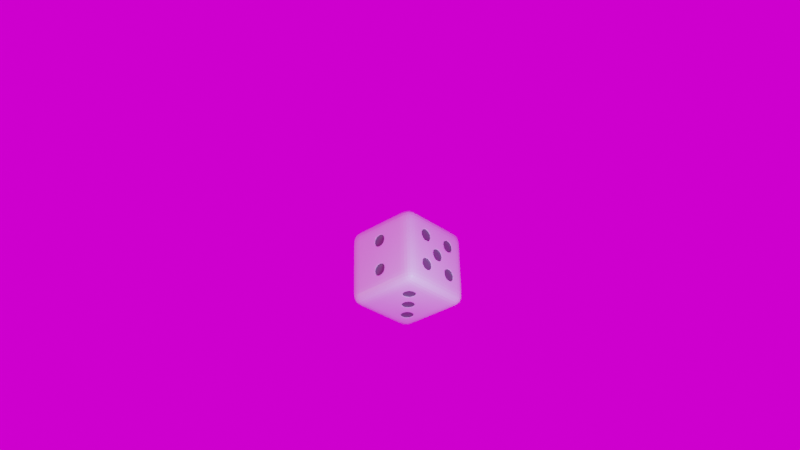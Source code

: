 # Source: Clip6.blend  (saved by Blender 2.91.10; exported with 4.5.12 LTS)
import bpy
from mathutils import Matrix  # noqa: F401  (used for matrix-valued properties, if any)

bpy.ops.wm.read_factory_settings(use_empty=True)
scene = bpy.context.scene
scene.name = 'Scene'

# ---- collections
col_collection = bpy.data.collections.new('Collection'); scene.collection.children.link(col_collection)

# ---- images (referenced by path relative to the original .blend; pixels are not part of the script)
import os
ASSET_DIR = os.environ.get("B2B_ASSET_DIR", "")  # directory of the original .blend (textures are referenced by path, not embedded)
HERE = os.path.dirname(os.path.abspath(__file__))  # packed textures are extracted next to this script under _unpacked/

def load_image(name, relpath, width, height, colorspace="sRGB"):
    """Load a texture the original file referenced (path relative to the .blend, or extracted next to this script)."""
    p = next((c for c in (os.path.join(HERE, relpath), os.path.join(ASSET_DIR, relpath)) if relpath and os.path.exists(c)), "")
    if p:
        img = bpy.data.images.load(p, check_existing=True)
        img.name = name
    else:  # same state as the original file: an image datablock whose file is absent (Cycles renders it pink)
        img = bpy.data.images.new(name, width, height)
        img.source = "FILE"
        img.filepath = "//" + (relpath or name)
    img.colorspace_settings.name = colorspace
    return img
img_old_room_4k_hdr = load_image('old_room_4k.hdr', 'old_room_4k.hdr', 1024, 1024, 'Linear Rec.709')

# ---- materials (node trees are filled in below, after node groups)
mat_material = bpy.data.materials.new('Material')
mat_material.alpha_threshold = 0.0
mat_material.use_transparent_shadow = False
mat_material.line_color = (0.0, 0.0, 0.0, 1.0)
mat_material_001 = bpy.data.materials.new('Material.001')
mat_material_001.use_transparent_shadow = False

# ---- material node trees
mat_material.use_nodes = True; mat_material.node_tree.nodes.clear()
_N = mat_material.node_tree.nodes; _L = mat_material.node_tree.links
n0 = _N.new('ShaderNodeOutputMaterial'); n0.name = 'Material Output'; n0.location = (300, 300)
n1 = _N.new('ShaderNodeBsdfPrincipled'); n1.name = 'Principled BSDF'; n1.location = (10, 300)
n1.distribution = 'GGX'
n1.subsurface_method = 'BURLEY'
n1.inputs[2].default_value = 0.4
n1.inputs[3].default_value = 1.45
n1.inputs[27].default_value = (0.0, 0.0, 0.0, 1.0)
n1.inputs[28].default_value = 1.0
_L.new(n1.outputs[0], n0.inputs[0])
n0.is_active_output = True
mat_material_001.use_nodes = True; mat_material_001.node_tree.nodes.clear()
_N = mat_material_001.node_tree.nodes; _L = mat_material_001.node_tree.links
n0 = _N.new('ShaderNodeBsdfPrincipled'); n0.name = 'Principled BSDF'; n0.location = (10, 300)
n0.distribution = 'GGX'
n0.subsurface_method = 'BURLEY'
n0.inputs[0].default_value = (0.1176, 0.116, 0.1193, 1.0)
n0.inputs[3].default_value = 1.45
n0.inputs[27].default_value = (0.0, 0.0, 0.0, 1.0)
n0.inputs[28].default_value = 1.0
n1 = _N.new('ShaderNodeOutputMaterial'); n1.name = 'Material Output'; n1.location = (300, 300)
_L.new(n0.outputs[0], n1.inputs[0])
n1.is_active_output = True

# ---- world
world_world = bpy.data.worlds.new('World'); scene.world = world_world
world_world.use_nodes = True; world_world.node_tree.nodes.clear()
_N = world_world.node_tree.nodes; _L = world_world.node_tree.links
n0 = _N.new('ShaderNodeTexEnvironment'); n0.name = 'Environment Texture'; n0.location = (-67, 334)
n0.image = img_old_room_4k_hdr
n1 = _N.new('ShaderNodeOutputWorld'); n1.name = 'World Output'; n1.location = (300, 300)
_L.new(n0.outputs[0], n1.inputs[0])
n1.is_active_output = True
world_world.color = (0.05088, 0.05088, 0.05088)
world_world.use_sun_shadow = False
world_world.sun_shadow_jitter_overblur = 0.0

# ---- cameras
cam_camera = bpy.data.cameras.new('Camera')
cam_camera.clip_end = 100.0
cam_camera.ortho_scale = 7.314

# ---- lights
light_point = bpy.data.lights.new('Point', 'POINT')
light_point.color = (0.9297, 1.0, 0.3775)
light_point.transmission_factor = 0.0
light_point.energy = 1000.0
light_point.shadow_soft_size = 0.25
light_point.shadow_maximum_resolution = 0.006
light_point.use_absolute_resolution = True
light_point_001 = bpy.data.lights.new('Point.001', 'POINT')
light_point_001.color = (1.0, 0.3343, 0.3343)
light_point_001.transmission_factor = 0.0
light_point_001.energy = 1000.0
light_point_001.shadow_soft_size = 0.25
light_point_001.shadow_maximum_resolution = 0.006
light_point_001.use_absolute_resolution = True
light_point_002 = bpy.data.lights.new('Point.002', 'POINT')
light_point_002.color = (0.331, 0.5273, 1.0)
light_point_002.transmission_factor = 0.0
light_point_002.energy = 1000.0
light_point_002.shadow_soft_size = 0.25
light_point_002.shadow_maximum_resolution = 0.006
light_point_002.use_absolute_resolution = True

# ---- meshes
me_cube = bpy.data.meshes.new('Cube')
me_cube.from_pydata([(1.0, 1.0, 1.0), (1.0, 1.0, -1.0), (1.0, -1.0, 1.0), (1.0, -1.0, -1.0), (-1.0, 1.0, 1.0), (-1.0, 1.0, -1.0), (-1.0, -1.0, 1.0), (-1.0, -1.0, -1.0), (-1.0, 0.6, -1.0), (-1.0, 0.2, -1.0), (-1.0, -0.2, -1.0), (-1.0, -0.6, -1.0), (0.6, 1.0, -1.0), (0.2, 1.0, -1.0), (-0.2, 1.0, -1.0), (-0.6, 1.0, -1.0), (1.0, 1.0, 0.6), (1.0, 1.0, 0.2), (1.0, 1.0, -0.2), (1.0, 1.0, -0.6), (-1.0, -1.0, -0.6), (-1.0, -1.0, -0.2), (-1.0, -1.0, 0.2), (-1.0, -1.0, 0.6), (1.0, -1.0, 0.6), (1.0, -1.0, 0.2), (1.0, -1.0, -0.2), (1.0, -1.0, -0.6), (-1.0, 1.0, 0.6), (-1.0, 1.0, 0.2), (-1.0, 1.0, -0.2), (-1.0, 1.0, -0.6), (0.6, -1.0, 1.0), (0.2, -1.0, 1.0), (-0.2, -1.0, 1.0), (-0.6, -1.0, 1.0), (1.0, 0.6, 1.0), (1.0, 0.2, 1.0), (1.0, -0.2, 1.0), (1.0, -0.6, 1.0), (-0.6, -1.0, -1.0), (-0.2, -1.0, -1.0), (0.2, -1.0, -1.0), (0.6, -1.0, -1.0), (-1.0, -0.6, 1.0), (-1.0, -0.2, 1.0), (-1.0, 0.2, 1.0), (-1.0, 0.6, 1.0), (-0.6, 1.0, 1.0), (-0.2, 1.0, 1.0), (0.2, 1.0, 1.0), (0.6, 1.0, 1.0), (1.0, -0.6, -1.0), (1.0, -0.2, -1.0), (1.0, 0.2, -1.0), (1.0, 0.6, -1.0), (-0.6, 1.0, -0.6), (-0.2, 1.0, -0.6), (0.2, 1.0, -0.6), (0.6, 1.0, -0.6), (-0.6, 1.0, -0.2), (-0.2, 1.0, -0.2), (0.2, 1.0, -0.2), (0.6, 1.0, -0.2), (-0.6, 1.0, 0.2), (-0.2, 1.0, 0.2), (0.2, 1.0, 0.2), (0.6, 1.0, 0.2), (-0.6, 1.0, 0.6), (-0.2, 1.0, 0.6), (0.2, 1.0, 0.6), (0.6, 1.0, 0.6), (1.0, 0.6, -0.6), (1.0, 0.2, -0.6), (1.0, -0.2, -0.6), (1.0, -0.6, -0.6), (1.0, 0.6, -0.2), (1.0, 0.2, -0.2), (1.0, -0.2, -0.2), (1.0, -0.6, -0.2), (1.0, 0.6, 0.2), (1.0, 0.2, 0.2), (1.0, -0.2, 0.2), (1.0, -0.6, 0.2), (1.0, 0.6, 0.6), (1.0, 0.2, 0.6), (1.0, -0.2, 0.6), (1.0, -0.6, 0.6), (-0.6, 0.6, -1.0), (-0.6, 0.2, -1.0), (-0.6, -0.2, -1.0), (-0.6, -0.6, -1.0), (-0.2, 0.6, -1.0), (-0.2, 0.2, -1.0), (-0.2, -0.2, -1.0), (-0.2, -0.6, -1.0), (0.2, 0.6, -1.0), (0.2, 0.2, -1.0), (0.2, -0.2, -1.0), (0.2, -0.6, -1.0), (0.6, 0.6, -1.0), (0.6, 0.2, -1.0), (0.6, -0.2, -1.0), (0.6, -0.6, -1.0), (-1.0, -0.6, -0.6), (-1.0, -0.2, -0.6), (-1.0, 0.2, -0.6), (-1.0, 0.6, -0.6), (-1.0, -0.6, -0.2), (-1.0, -0.2, -0.2), (-1.0, 0.2, -0.2), (-1.0, 0.6, -0.2), (-1.0, -0.6, 0.2), (-1.0, -0.2, 0.2), (-1.0, 0.2, 0.2), (-1.0, 0.6, 0.2), (-1.0, -0.6, 0.6), (-1.0, -0.2, 0.6), (-1.0, 0.2, 0.6), (-1.0, 0.6, 0.6), (0.6, -1.0, -0.6), (0.2, -1.0, -0.6), (-0.2, -1.0, -0.6), (-0.6, -1.0, -0.6), (0.6, -1.0, -0.2), (0.2, -1.0, -0.2), (-0.2, -1.0, -0.2), (-0.6, -1.0, -0.2), (0.6, -1.0, 0.2), (0.2, -1.0, 0.2), (-0.2, -1.0, 0.2), (-0.6, -1.0, 0.2), (0.6, -1.0, 0.6), (0.2, -1.0, 0.6), (-0.2, -1.0, 0.6), (-0.6, -1.0, 0.6), (0.6, 0.6, 1.0), (0.6, 0.2, 1.0), (0.6, -0.2, 1.0), (0.6, -0.6, 1.0), (0.2, 0.6, 1.0), (0.2, 0.2, 1.0), (0.2, -0.2, 1.0), (0.2, -0.6, 1.0), (-0.2, 0.6, 1.0), (-0.2, 0.2, 1.0), (-0.2, -0.2, 1.0), (-0.2, -0.6, 1.0), (-0.6, 0.6, 1.0), (-0.6, 0.2, 1.0), (-0.6, -0.2, 1.0), (-0.6, -0.6, 1.0), (-0.5634, 1.0, -0.1634), (-0.5634, 1.0, 0.1634), (-0.2366, 1.0, 0.1634), (-0.2366, 1.0, -0.1634), (0.2366, 1.0, -0.1634), (0.2366, 1.0, 0.1634), (0.5634, 1.0, 0.1634), (0.5634, 1.0, -0.1634), (1.0, 0.1634, -0.1634), (1.0, 0.1634, 0.1634), (1.0, -0.1634, 0.1634), (1.0, -0.1634, -0.1634), (-0.5634, 0.5634, -1.0), (-0.2366, 0.5634, -1.0), (-0.2366, 0.2366, -1.0), (-0.5634, 0.2366, -1.0), (-0.5634, 0.1634, -1.0), (-0.2366, 0.1634, -1.0), (-0.2366, -0.1634, -1.0), (-0.5634, -0.1634, -1.0), (-0.5634, -0.2366, -1.0), (-0.2366, -0.2366, -1.0), (-0.2366, -0.5634, -1.0), (-0.5634, -0.5634, -1.0), (0.2366, 0.5634, -1.0), (0.5634, 0.5634, -1.0), (0.5634, 0.2366, -1.0), (0.2366, 0.2366, -1.0), (0.2366, 0.1634, -1.0), (0.5634, 0.1634, -1.0), (0.5634, -0.1634, -1.0), (0.2366, -0.1634, -1.0), (0.2366, -0.2366, -1.0), (0.5634, -0.2366, -1.0), (0.5634, -0.5634, -1.0), (0.2366, -0.5634, -1.0), (-1.0, -0.5634, -0.5634), (-1.0, -0.5634, -0.2366), (-1.0, -0.2366, -0.2366), (-1.0, -0.2366, -0.5634), (-1.0, -0.1634, -0.1634), (-1.0, -0.1634, 0.1634), (-1.0, 0.1634, 0.1634), (-1.0, 0.1634, -0.1634), (-1.0, 0.2366, 0.2366), (-1.0, 0.2366, 0.5634), (-1.0, 0.5634, 0.5634), (-1.0, 0.5634, 0.2366), (0.5634, -1.0, -0.5634), (0.5634, -1.0, -0.2366), (0.2366, -1.0, -0.2366), (0.2366, -1.0, -0.5634), (-0.2366, -1.0, -0.5634), (-0.2366, -1.0, -0.2366), (-0.5634, -1.0, -0.2366), (-0.5634, -1.0, -0.5634), (0.5634, -1.0, 0.2366), (0.5634, -1.0, 0.5634), (0.2366, -1.0, 0.5634), (0.2366, -1.0, 0.2366), (-0.2366, -1.0, 0.2366), (-0.2366, -1.0, 0.5634), (-0.5634, -1.0, 0.5634), (-0.5634, -1.0, 0.2366), (0.5634, 0.5634, 1.0), (0.2366, 0.5634, 1.0), (0.2366, 0.2366, 1.0), (0.5634, 0.2366, 1.0), (0.5634, -0.2366, 1.0), (0.2366, -0.2366, 1.0), (0.2366, -0.5634, 1.0), (0.5634, -0.5634, 1.0), (0.1634, 0.1634, 1.0), (-0.1634, 0.1634, 1.0), (-0.1634, -0.1634, 1.0), (0.1634, -0.1634, 1.0), (-0.2366, 0.5634, 1.0), (-0.5634, 0.5634, 1.0), (-0.5634, 0.2366, 1.0), (-0.2366, 0.2366, 1.0), (-0.2366, -0.2366, 1.0), (-0.5634, -0.2366, 1.0), (-0.5634, -0.5634, 1.0), (-0.2366, -0.5634, 1.0), (-0.5634, 0.9461, -0.1634), (-0.5634, 0.9461, 0.1634), (-0.2366, 0.9461, 0.1634), (-0.2366, 0.9461, -0.1634), (0.2366, 0.9461, -0.1634), (0.2366, 0.9461, 0.1634), (0.5634, 0.9461, 0.1634), (0.5634, 0.9461, -0.1634), (0.9461, 0.1634, -0.1634), (0.9461, 0.1634, 0.1634), (0.9461, -0.1634, 0.1634), (0.9461, -0.1634, -0.1634), (-0.5634, 0.5634, -0.9461), (-0.2366, 0.5634, -0.9461), (-0.2366, 0.2366, -0.9461), (-0.5634, 0.2366, -0.9461), (-0.5634, 0.1634, -0.9461), (-0.2366, 0.1634, -0.9461), (-0.2366, -0.1634, -0.9461), (-0.5634, -0.1634, -0.9461), (-0.5634, -0.2366, -0.9461), (-0.2366, -0.2366, -0.9461), (-0.2366, -0.5634, -0.9461), (-0.5634, -0.5634, -0.9461), (0.2366, 0.5634, -0.9461), (0.5634, 0.5634, -0.9461), (0.5634, 0.2366, -0.9461), (0.2366, 0.2366, -0.9461), (0.2366, 0.1634, -0.9461), (0.5634, 0.1634, -0.9461), (0.5634, -0.1634, -0.9461), (0.2366, -0.1634, -0.9461), (0.2366, -0.2366, -0.9461), (0.5634, -0.2366, -0.9461), (0.5634, -0.5634, -0.9461), (0.2366, -0.5634, -0.9461), (-0.9461, -0.5634, -0.5634), (-0.9461, -0.5634, -0.2366), (-0.9461, -0.2366, -0.2366), (-0.9461, -0.2366, -0.5634), (-0.9461, -0.1634, -0.1634), (-0.9461, -0.1634, 0.1634), (-0.9461, 0.1634, 0.1634), (-0.9461, 0.1634, -0.1634), (-0.9461, 0.2366, 0.2366), (-0.9461, 0.2366, 0.5634), (-0.9461, 0.5634, 0.5634), (-0.9461, 0.5634, 0.2366), (0.5634, -0.9461, -0.5634), (0.5634, -0.9461, -0.2366), (0.2366, -0.9461, -0.2366), (0.2366, -0.9461, -0.5634), (-0.2366, -0.9461, -0.5634), (-0.2366, -0.9461, -0.2366), (-0.5634, -0.9461, -0.2366), (-0.5634, -0.9461, -0.5634), (0.5634, -0.9461, 0.2366), (0.5634, -0.9461, 0.5634), (0.2366, -0.9461, 0.5634), (0.2366, -0.9461, 0.2366), (-0.2366, -0.9461, 0.2366), (-0.2366, -0.9461, 0.5634), (-0.5634, -0.9461, 0.5634), (-0.5634, -0.9461, 0.2366), (0.5634, 0.5634, 0.9461), (0.2366, 0.5634, 0.9461), (0.2366, 0.2366, 0.9461), (0.5634, 0.2366, 0.9461), (0.5634, -0.2366, 0.9461), (0.2366, -0.2366, 0.9461), (0.2366, -0.5634, 0.9461), (0.5634, -0.5634, 0.9461), (0.1634, 0.1634, 0.9461), (-0.1634, 0.1634, 0.9461), (-0.1634, -0.1634, 0.9461), (0.1634, -0.1634, 0.9461), (-0.2366, 0.5634, 0.9461), (-0.5634, 0.5634, 0.9461), (-0.5634, 0.2366, 0.9461), (-0.2366, 0.2366, 0.9461), (-0.2366, -0.2366, 0.9461), (-0.5634, -0.2366, 0.9461), (-0.5634, -0.5634, 0.9461), (-0.2366, -0.5634, 0.9461)], [], [(151, 44, 6, 35), (135, 35, 6, 23), (119, 47, 4, 28), (103, 52, 3, 43), (87, 39, 2, 24), (71, 51, 0, 16), (12, 59, 19, 1), (59, 63, 18, 19), (63, 67, 17, 18), (67, 71, 16, 17), (5, 31, 56, 15), (15, 56, 57, 14), (14, 57, 58, 13), (13, 58, 59, 12), (31, 30, 60, 56), (56, 60, 61, 57), (57, 61, 62, 58), (58, 62, 63, 59), (30, 29, 64, 60), (61, 65, 66, 62), (29, 28, 68, 64), (64, 68, 69, 65), (65, 69, 70, 66), (66, 70, 71, 67), (28, 4, 48, 68), (68, 48, 49, 69), (69, 49, 50, 70), (70, 50, 51, 71), (52, 75, 27, 3), (75, 79, 26, 27), (79, 83, 25, 26), (83, 87, 24, 25), (1, 19, 72, 55), (55, 72, 73, 54), (54, 73, 74, 53), (53, 74, 75, 52), (19, 18, 76, 72), (72, 76, 77, 73), (73, 77, 78, 74), (74, 78, 79, 75), (18, 17, 80, 76), (76, 80, 81, 77), (78, 82, 83, 79), (17, 16, 84, 80), (80, 84, 85, 81), (81, 85, 86, 82), (82, 86, 87, 83), (16, 0, 36, 84), (84, 36, 37, 85), (85, 37, 38, 86), (86, 38, 39, 87), (11, 91, 40, 7), (91, 95, 41, 40), (95, 99, 42, 41), (99, 103, 43, 42), (5, 15, 88, 8), (8, 88, 89, 9), (9, 89, 90, 10), (10, 90, 91, 11), (15, 14, 92, 88), (14, 13, 96, 92), (92, 96, 97, 93), (93, 97, 98, 94), (94, 98, 99, 95), (13, 12, 100, 96), (12, 1, 55, 100), (100, 55, 54, 101), (101, 54, 53, 102), (102, 53, 52, 103), (8, 107, 31, 5), (107, 111, 30, 31), (111, 115, 29, 30), (115, 119, 28, 29), (7, 20, 104, 11), (11, 104, 105, 10), (10, 105, 106, 9), (9, 106, 107, 8), (20, 21, 108, 104), (105, 109, 110, 106), (106, 110, 111, 107), (21, 22, 112, 108), (108, 112, 113, 109), (110, 114, 115, 111), (22, 23, 116, 112), (112, 116, 117, 113), (113, 117, 118, 114), (23, 6, 44, 116), (116, 44, 45, 117), (117, 45, 46, 118), (118, 46, 47, 119), (40, 123, 20, 7), (123, 127, 21, 20), (127, 131, 22, 21), (131, 135, 23, 22), (3, 27, 120, 43), (43, 120, 121, 42), (42, 121, 122, 41), (41, 122, 123, 40), (27, 26, 124, 120), (121, 125, 126, 122), (26, 25, 128, 124), (124, 128, 129, 125), (125, 129, 130, 126), (126, 130, 131, 127), (25, 24, 132, 128), (129, 133, 134, 130), (24, 2, 32, 132), (132, 32, 33, 133), (133, 33, 34, 134), (134, 34, 35, 135), (39, 139, 32, 2), (139, 143, 33, 32), (143, 147, 34, 33), (147, 151, 35, 34), (0, 51, 136, 36), (36, 136, 137, 37), (37, 137, 138, 38), (38, 138, 139, 39), (51, 50, 140, 136), (137, 141, 142, 138), (50, 49, 144, 140), (140, 144, 145, 141), (142, 146, 147, 143), (49, 48, 148, 144), (145, 149, 150, 146), (48, 4, 47, 148), (148, 47, 46, 149), (149, 46, 45, 150), (150, 45, 44, 151), (60, 64, 153, 152), (64, 65, 154, 153), (65, 61, 155, 154), (61, 60, 152, 155), (62, 66, 157, 156), (66, 67, 158, 157), (67, 63, 159, 158), (63, 62, 156, 159), (77, 81, 161, 160), (81, 82, 162, 161), (82, 78, 163, 162), (78, 77, 160, 163), (88, 92, 165, 164), (92, 93, 166, 165), (93, 89, 167, 166), (89, 88, 164, 167), (89, 93, 169, 168), (93, 94, 170, 169), (94, 90, 171, 170), (90, 89, 168, 171), (90, 94, 173, 172), (94, 95, 174, 173), (95, 91, 175, 174), (91, 90, 172, 175), (96, 100, 177, 176), (100, 101, 178, 177), (101, 97, 179, 178), (97, 96, 176, 179), (97, 101, 181, 180), (101, 102, 182, 181), (102, 98, 183, 182), (98, 97, 180, 183), (98, 102, 185, 184), (102, 103, 186, 185), (103, 99, 187, 186), (99, 98, 184, 187), (104, 108, 189, 188), (108, 109, 190, 189), (109, 105, 191, 190), (105, 104, 188, 191), (109, 113, 193, 192), (113, 114, 194, 193), (114, 110, 195, 194), (110, 109, 192, 195), (114, 118, 197, 196), (118, 119, 198, 197), (119, 115, 199, 198), (115, 114, 196, 199), (120, 124, 201, 200), (124, 125, 202, 201), (125, 121, 203, 202), (121, 120, 200, 203), (122, 126, 205, 204), (126, 127, 206, 205), (127, 123, 207, 206), (123, 122, 204, 207), (128, 132, 209, 208), (132, 133, 210, 209), (133, 129, 211, 210), (129, 128, 208, 211), (130, 134, 213, 212), (134, 135, 214, 213), (135, 131, 215, 214), (131, 130, 212, 215), (136, 140, 217, 216), (140, 141, 218, 217), (141, 137, 219, 218), (137, 136, 216, 219), (138, 142, 221, 220), (142, 143, 222, 221), (143, 139, 223, 222), (139, 138, 220, 223), (141, 145, 225, 224), (145, 146, 226, 225), (146, 142, 227, 226), (142, 141, 224, 227), (144, 148, 229, 228), (148, 149, 230, 229), (149, 145, 231, 230), (145, 144, 228, 231), (146, 150, 233, 232), (150, 151, 234, 233), (151, 147, 235, 234), (147, 146, 232, 235), (236, 237, 238, 239), (153, 237, 236, 152), (154, 238, 237, 153), (155, 239, 238, 154), (152, 236, 239, 155), (240, 241, 242, 243), (157, 241, 240, 156), (158, 242, 241, 157), (159, 243, 242, 158), (156, 240, 243, 159), (244, 245, 246, 247), (161, 245, 244, 160), (162, 246, 245, 161), (163, 247, 246, 162), (160, 244, 247, 163), (248, 249, 250, 251), (165, 249, 248, 164), (166, 250, 249, 165), (167, 251, 250, 166), (164, 248, 251, 167), (252, 253, 254, 255), (169, 253, 252, 168), (170, 254, 253, 169), (171, 255, 254, 170), (168, 252, 255, 171), (256, 257, 258, 259), (173, 257, 256, 172), (174, 258, 257, 173), (175, 259, 258, 174), (172, 256, 259, 175), (260, 261, 262, 263), (177, 261, 260, 176), (178, 262, 261, 177), (179, 263, 262, 178), (176, 260, 263, 179), (264, 265, 266, 267), (181, 265, 264, 180), (182, 266, 265, 181), (183, 267, 266, 182), (180, 264, 267, 183), (268, 269, 270, 271), (185, 269, 268, 184), (186, 270, 269, 185), (187, 271, 270, 186), (184, 268, 271, 187), (272, 273, 274, 275), (189, 273, 272, 188), (190, 274, 273, 189), (191, 275, 274, 190), (188, 272, 275, 191), (276, 277, 278, 279), (193, 277, 276, 192), (194, 278, 277, 193), (195, 279, 278, 194), (192, 276, 279, 195), (280, 281, 282, 283), (197, 281, 280, 196), (198, 282, 281, 197), (199, 283, 282, 198), (196, 280, 283, 199), (284, 285, 286, 287), (201, 285, 284, 200), (202, 286, 285, 201), (203, 287, 286, 202), (200, 284, 287, 203), (288, 289, 290, 291), (205, 289, 288, 204), (206, 290, 289, 205), (207, 291, 290, 206), (204, 288, 291, 207), (292, 293, 294, 295), (209, 293, 292, 208), (210, 294, 293, 209), (211, 295, 294, 210), (208, 292, 295, 211), (296, 297, 298, 299), (213, 297, 296, 212), (214, 298, 297, 213), (215, 299, 298, 214), (212, 296, 299, 215), (300, 301, 302, 303), (217, 301, 300, 216), (218, 302, 301, 217), (219, 303, 302, 218), (216, 300, 303, 219), (304, 305, 306, 307), (221, 305, 304, 220), (222, 306, 305, 221), (223, 307, 306, 222), (220, 304, 307, 223), (308, 309, 310, 311), (225, 309, 308, 224), (226, 310, 309, 225), (227, 311, 310, 226), (224, 308, 311, 227), (312, 313, 314, 315), (229, 313, 312, 228), (230, 314, 313, 229), (231, 315, 314, 230), (228, 312, 315, 231), (316, 317, 318, 319), (233, 317, 316, 232), (234, 318, 317, 233), (235, 319, 318, 234), (232, 316, 319, 235)])
me_cube.polygons.foreach_set('material_index', [0, 0, 0, 0, 0, 0, 0, 0, 0, 0, 0, 0, 0, 0, 0, 0, 0, 0, 0, 0, 0, 0, 0, 0, 0, 0, 0, 0, 0, 0, 0, 0, 0, 0, 0, 0, 0, 0, 0, 0, 0, 0, 0, 0, 0, 0, 0, 0, 0, 0, 0, 0, 0, 0, 0, 0, 0, 0, 0, 0, 0, 0, 0, 0, 0, 0, 0, 0, 0, 0, 0, 0, 0, 0, 0, 0, 0, 0, 0, 0, 0, 0, 0, 0, 0, 0, 0, 0, 0, 0, 0, 0, 0, 0, 0, 0, 0, 0, 0, 0, 0, 0, 0, 0, 0, 0, 0, 0, 0, 0, 0, 0, 0, 0, 0, 0, 0, 0, 0, 0, 0, 0, 0, 0, 0, 0, 0, 0, 0, 0, 0, 0, 0, 0, 0, 0, 0, 0, 0, 0, 0, 0, 0, 0, 0, 0, 0, 0, 0, 0, 0, 0, 0, 0, 0, 0, 0, 0, 0, 0, 0, 0, 0, 0, 0, 0, 0, 0, 0, 0, 0, 0, 0, 0, 0, 0, 0, 0, 0, 0, 0, 0, 0, 0, 0, 0, 0, 0, 0, 0, 0, 0, 0, 0, 0, 0, 0, 0, 0, 0, 0, 0, 0, 0, 0, 0, 0, 0, 0, 0, 0, 0, 0, 1, 1, 1, 1, 1, 1, 1, 1, 1, 1, 1, 1, 1, 1, 1, 1, 1, 1, 1, 1, 1, 1, 1, 1, 1, 1, 1, 1, 1, 1, 1, 1, 1, 1, 1, 1, 1, 1, 1, 1, 1, 1, 1, 1, 1, 1, 1, 1, 1, 1, 1, 1, 1, 1, 1, 1, 1, 1, 1, 1, 1, 1, 1, 1, 1, 1, 1, 1, 1, 1, 1, 1, 1, 1, 1, 1, 1, 1, 1, 1, 1, 1, 1, 1, 1, 1, 1, 1, 1, 1, 1, 1, 1, 1, 1, 1, 1, 1, 1, 1, 1, 1, 1, 1, 1])
_uv = me_cube.uv_layers.new(name='UVMap')
_uv.uv.foreach_set('vector', [0.825, 0.7, 0.875, 0.7, 0.875, 0.75, 0.825, 0.75, 0.575, 0.95, 0.625, 0.95, 0.625, 1.0, 0.575, 1.0, 0.575, 0.2, 0.625, 0.2, 0.625, 0.25, 0.575, 0.25, 0.325, 0.7, 0.375, 0.7, 0.375, 0.75, 0.325, 0.75, 0.575, 0.7, 0.625, 0.7, 0.625, 0.75, 0.575, 0.75, 0.575, 0.45, 0.625, 0.45, 0.625, 0.5, 0.575, 0.5, 0.375, 0.45, 0.425, 0.45, 0.425, 0.5, 0.375, 0.5, 0.425, 0.45, 0.475, 0.45, 0.475, 0.5, 0.425, 0.5, 0.475, 0.45, 0.525, 0.45, 0.525, 0.5, 0.475, 0.5, 0.525, 0.45, 0.575, 0.45, 0.575, 0.5, 0.525, 0.5, 0.375, 0.25, 0.425, 0.25, 0.425, 0.3, 0.375, 0.3, 0.375, 0.3, 0.425, 0.3, 0.425, 0.35, 0.375, 0.35, 0.375, 0.35, 0.425, 0.35, 0.425, 0.4, 0.375, 0.4, 0.375, 0.4, 0.425, 0.4, 0.425, 0.45, 0.375, 0.45, 0.425, 0.25, 0.475, 0.25, 0.475, 0.3, 0.425, 0.3, 0.425, 0.3, 0.475, 0.3, 0.475, 0.35, 0.425, 0.35, 0.425, 0.35, 0.475, 0.35, 0.475, 0.4, 0.425, 0.4, 0.425, 0.4, 0.475, 0.4, 0.475, 0.45, 0.425, 0.45, 0.475, 0.25, 0.525, 0.25, 0.525, 0.3, 0.475, 0.3, 0.475, 0.35, 0.525, 0.35, 0.525, 0.4, 0.475, 0.4, 0.525, 0.25, 0.575, 0.25, 0.575, 0.3, 0.525, 0.3, 0.525, 0.3, 0.575, 0.3, 0.575, 0.35, 0.525, 0.35, 0.525, 0.35, 0.575, 0.35, 0.575, 0.4, 0.525, 0.4, 0.525, 0.4, 0.575, 0.4, 0.575, 0.45, 0.525, 0.45, 0.575, 0.25, 0.625, 0.25, 0.625, 0.3, 0.575, 0.3, 0.575, 0.3, 0.625, 0.3, 0.625, 0.35, 0.575, 0.35, 0.575, 0.35, 0.625, 0.35, 0.625, 0.4, 0.575, 0.4, 0.575, 0.4, 0.625, 0.4, 0.625, 0.45, 0.575, 0.45, 0.375, 0.7, 0.425, 0.7, 0.425, 0.75, 0.375, 0.75, 0.425, 0.7, 0.475, 0.7, 0.475, 0.75, 0.425, 0.75, 0.475, 0.7, 0.525, 0.7, 0.525, 0.75, 0.475, 0.75, 0.525, 0.7, 0.575, 0.7, 0.575, 0.75, 0.525, 0.75, 0.375, 0.5, 0.425, 0.5, 0.425, 0.55, 0.375, 0.55, 0.375, 0.55, 0.425, 0.55, 0.425, 0.6, 0.375, 0.6, 0.375, 0.6, 0.425, 0.6, 0.425, 0.65, 0.375, 0.65, 0.375, 0.65, 0.425, 0.65, 0.425, 0.7, 0.375, 0.7, 0.425, 0.5, 0.475, 0.5, 0.475, 0.55, 0.425, 0.55, 0.425, 0.55, 0.475, 0.55, 0.475, 0.6, 0.425, 0.6, 0.425, 0.6, 0.475, 0.6, 0.475, 0.65, 0.425, 0.65, 0.425, 0.65, 0.475, 0.65, 0.475, 0.7, 0.425, 0.7, 0.475, 0.5, 0.525, 0.5, 0.525, 0.55, 0.475, 0.55, 0.475, 0.55, 0.525, 0.55, 0.525, 0.6, 0.475, 0.6, 0.475, 0.65, 0.525, 0.65, 0.525, 0.7, 0.475, 0.7, 0.525, 0.5, 0.575, 0.5, 0.575, 0.55, 0.525, 0.55, 0.525, 0.55, 0.575, 0.55, 0.575, 0.6, 0.525, 0.6, 0.525, 0.6, 0.575, 0.6, 0.575, 0.65, 0.525, 0.65, 0.525, 0.65, 0.575, 0.65, 0.575, 0.7, 0.525, 0.7, 0.575, 0.5, 0.625, 0.5, 0.625, 0.55, 0.575, 0.55, 0.575, 0.55, 0.625, 0.55, 0.625, 0.6, 0.575, 0.6, 0.575, 0.6, 0.625, 0.6, 0.625, 0.65, 0.575, 0.65, 0.575, 0.65, 0.625, 0.65, 0.625, 0.7, 0.575, 0.7, 0.125, 0.7, 0.175, 0.7, 0.175, 0.75, 0.125, 0.75, 0.175, 0.7, 0.225, 0.7, 0.225, 0.75, 0.175, 0.75, 0.225, 0.7, 0.275, 0.7, 0.275, 0.75, 0.225, 0.75, 0.275, 0.7, 0.325, 0.7, 0.325, 0.75, 0.275, 0.75, 0.125, 0.5, 0.175, 0.5, 0.175, 0.55, 0.125, 0.55, 0.125, 0.55, 0.175, 0.55, 0.175, 0.6, 0.125, 0.6, 0.125, 0.6, 0.175, 0.6, 0.175, 0.65, 0.125, 0.65, 0.125, 0.65, 0.175, 0.65, 0.175, 0.7, 0.125, 0.7, 0.175, 0.5, 0.225, 0.5, 0.225, 0.55, 0.175, 0.55, 0.225, 0.5, 0.275, 0.5, 0.275, 0.55, 0.225, 0.55, 0.225, 0.55, 0.275, 0.55, 0.275, 0.6, 0.225, 0.6, 0.225, 0.6, 0.275, 0.6, 0.275, 0.65, 0.225, 0.65, 0.225, 0.65, 0.275, 0.65, 0.275, 0.7, 0.225, 0.7, 0.275, 0.5, 0.325, 0.5, 0.325, 0.55, 0.275, 0.55, 0.325, 0.5, 0.375, 0.5, 0.375, 0.55, 0.325, 0.55, 0.325, 0.55, 0.375, 0.55, 0.375, 0.6, 0.325, 0.6, 0.325, 0.6, 0.375, 0.6, 0.375, 0.65, 0.325, 0.65, 0.325, 0.65, 0.375, 0.65, 0.375, 0.7, 0.325, 0.7, 0.375, 0.2, 0.425, 0.2, 0.425, 0.25, 0.375, 0.25, 0.425, 0.2, 0.475, 0.2, 0.475, 0.25, 0.425, 0.25, 0.475, 0.2, 0.525, 0.2, 0.525, 0.25, 0.475, 0.25, 0.525, 0.2, 0.575, 0.2, 0.575, 0.25, 0.525, 0.25, 0.375, 0.0, 0.425, 0.0, 0.425, 0.05, 0.375, 0.05, 0.375, 0.05, 0.425, 0.05, 0.425, 0.1, 0.375, 0.1, 0.375, 0.1, 0.425, 0.1, 0.425, 0.15, 0.375, 0.15, 0.375, 0.15, 0.425, 0.15, 0.425, 0.2, 0.375, 0.2, 0.425, 0.0, 0.475, 0.0, 0.475, 0.05, 0.425, 0.05, 0.425, 0.1, 0.475, 0.1, 0.475, 0.15, 0.425, 0.15, 0.425, 0.15, 0.475, 0.15, 0.475, 0.2, 0.425, 0.2, 0.475, 0.0, 0.525, 0.0, 0.525, 0.05, 0.475, 0.05, 0.475, 0.05, 0.525, 0.05, 0.525, 0.1, 0.475, 0.1, 0.475, 0.15, 0.525, 0.15, 0.525, 0.2, 0.475, 0.2, 0.525, 0.0, 0.575, 0.0, 0.575, 0.05, 0.525, 0.05, 0.525, 0.05, 0.575, 0.05, 0.575, 0.1, 0.525, 0.1, 0.525, 0.1, 0.575, 0.1, 0.575, 0.15, 0.525, 0.15, 0.575, 0.0, 0.625, 0.0, 0.625, 0.05, 0.575, 0.05, 0.575, 0.05, 0.625, 0.05, 0.625, 0.1, 0.575, 0.1, 0.575, 0.1, 0.625, 0.1, 0.625, 0.15, 0.575, 0.15, 0.575, 0.15, 0.625, 0.15, 0.625, 0.2, 0.575, 0.2, 0.375, 0.95, 0.425, 0.95, 0.425, 1.0, 0.375, 1.0, 0.425, 0.95, 0.475, 0.95, 0.475, 1.0, 0.425, 1.0, 0.475, 0.95, 0.525, 0.95, 0.525, 1.0, 0.475, 1.0, 0.525, 0.95, 0.575, 0.95, 0.575, 1.0, 0.525, 1.0, 0.375, 0.75, 0.425, 0.75, 0.425, 0.8, 0.375, 0.8, 0.375, 0.8, 0.425, 0.8, 0.425, 0.85, 0.375, 0.85, 0.375, 0.85, 0.425, 0.85, 0.425, 0.9, 0.375, 0.9, 0.375, 0.9, 0.425, 0.9, 0.425, 0.95, 0.375, 0.95, 0.425, 0.75, 0.475, 0.75, 0.475, 0.8, 0.425, 0.8, 0.425, 0.85, 0.475, 0.85, 0.475, 0.9, 0.425, 0.9, 0.475, 0.75, 0.525, 0.75, 0.525, 0.8, 0.475, 0.8, 0.475, 0.8, 0.525, 0.8, 0.525, 0.85, 0.475, 0.85, 0.475, 0.85, 0.525, 0.85, 0.525, 0.9, 0.475, 0.9, 0.475, 0.9, 0.525, 0.9, 0.525, 0.95, 0.475, 0.95, 0.525, 0.75, 0.575, 0.75, 0.575, 0.8, 0.525, 0.8, 0.525, 0.85, 0.575, 0.85, 0.575, 0.9, 0.525, 0.9, 0.575, 0.75, 0.625, 0.75, 0.625, 0.8, 0.575, 0.8, 0.575, 0.8, 0.625, 0.8, 0.625, 0.85, 0.575, 0.85, 0.575, 0.85, 0.625, 0.85, 0.625, 0.9, 0.575, 0.9, 0.575, 0.9, 0.625, 0.9, 0.625, 0.95, 0.575, 0.95, 0.625, 0.7, 0.675, 0.7, 0.675, 0.75, 0.625, 0.75, 0.675, 0.7, 0.725, 0.7, 0.725, 0.75, 0.675, 0.75, 0.725, 0.7, 0.775, 0.7, 0.775, 0.75, 0.725, 0.75, 0.775, 0.7, 0.825, 0.7, 0.825, 0.75, 0.775, 0.75, 0.625, 0.5, 0.675, 0.5, 0.675, 0.55, 0.625, 0.55, 0.625, 0.55, 0.675, 0.55, 0.675, 0.6, 0.625, 0.6, 0.625, 0.6, 0.675, 0.6, 0.675, 0.65, 0.625, 0.65, 0.625, 0.65, 0.675, 0.65, 0.675, 0.7, 0.625, 0.7, 0.675, 0.5, 0.725, 0.5, 0.725, 0.55, 0.675, 0.55, 0.675, 0.6, 0.725, 0.6, 0.725, 0.65, 0.675, 0.65, 0.725, 0.5, 0.775, 0.5, 0.775, 0.55, 0.725, 0.55, 0.725, 0.55, 0.775, 0.55, 0.775, 0.6, 0.725, 0.6, 0.725, 0.65, 0.775, 0.65, 0.775, 0.7, 0.725, 0.7, 0.775, 0.5, 0.825, 0.5, 0.825, 0.55, 0.775, 0.55, 0.775, 0.6, 0.825, 0.6, 0.825, 0.65, 0.775, 0.65, 0.825, 0.5, 0.875, 0.5, 0.875, 0.55, 0.825, 0.55, 0.825, 0.55, 0.875, 0.55, 0.875, 0.6, 0.825, 0.6, 0.825, 0.6, 0.875, 0.6, 0.875, 0.65, 0.825, 0.65, 0.825, 0.65, 0.875, 0.65, 0.875, 0.7, 0.825, 0.7, 0.475, 0.3, 0.525, 0.3, 0.5204, 0.3046, 0.4796, 0.3046, 0.525, 0.3, 0.525, 0.35, 0.5204, 0.3454, 0.5204, 0.3046, 0.525, 0.35, 0.475, 0.35, 0.4796, 0.3454, 0.5204, 0.3454, 0.475, 0.35, 0.475, 0.3, 0.4796, 0.3046, 0.4796, 0.3454, 0.475, 0.4, 0.525, 0.4, 0.5204, 0.4046, 0.4796, 0.4046, 0.525, 0.4, 0.525, 0.45, 0.5204, 0.4454, 0.5204, 0.4046, 0.525, 0.45, 0.475, 0.45, 0.4796, 0.4454, 0.5204, 0.4454, 0.475, 0.45, 0.475, 0.4, 0.4796, 0.4046, 0.4796, 0.4454, 0.475, 0.6, 0.525, 0.6, 0.5204, 0.6046, 0.4796, 0.6046, 0.525, 0.6, 0.525, 0.65, 0.5204, 0.6454, 0.5204, 0.6046, 0.525, 0.65, 0.475, 0.65, 0.4796, 0.6454, 0.5204, 0.6454, 0.475, 0.65, 0.475, 0.6, 0.4796, 0.6046, 0.4796, 0.6454, 0.175, 0.55, 0.225, 0.55, 0.2204, 0.5546, 0.1796, 0.5546, 0.225, 0.55, 0.225, 0.6, 0.2204, 0.5954, 0.2204, 0.5546, 0.225, 0.6, 0.175, 0.6, 0.1796, 0.5954, 0.2204, 0.5954, 0.175, 0.6, 0.175, 0.55, 0.1796, 0.5546, 0.1796, 0.5954, 0.175, 0.6, 0.225, 0.6, 0.2204, 0.6046, 0.1796, 0.6046, 0.225, 0.6, 0.225, 0.65, 0.2204, 0.6454, 0.2204, 0.6046, 0.225, 0.65, 0.175, 0.65, 0.1796, 0.6454, 0.2204, 0.6454, 0.175, 0.65, 0.175, 0.6, 0.1796, 0.6046, 0.1796, 0.6454, 0.175, 0.65, 0.225, 0.65, 0.2204, 0.6546, 0.1796, 0.6546, 0.225, 0.65, 0.225, 0.7, 0.2204, 0.6954, 0.2204, 0.6546, 0.225, 0.7, 0.175, 0.7, 0.1796, 0.6954, 0.2204, 0.6954, 0.175, 0.7, 0.175, 0.65, 0.1796, 0.6546, 0.1796, 0.6954, 0.275, 0.55, 0.325, 0.55, 0.3204, 0.5546, 0.2796, 0.5546, 0.325, 0.55, 0.325, 0.6, 0.3204, 0.5954, 0.3204, 0.5546, 0.325, 0.6, 0.275, 0.6, 0.2796, 0.5954, 0.3204, 0.5954, 0.275, 0.6, 0.275, 0.55, 0.2796, 0.5546, 0.2796, 0.5954, 0.275, 0.6, 0.325, 0.6, 0.3204, 0.6046, 0.2796, 0.6046, 0.325, 0.6, 0.325, 0.65, 0.3204, 0.6454, 0.3204, 0.6046, 0.325, 0.65, 0.275, 0.65, 0.2796, 0.6454, 0.3204, 0.6454, 0.275, 0.65, 0.275, 0.6, 0.2796, 0.6046, 0.2796, 0.6454, 0.275, 0.65, 0.325, 0.65, 0.3204, 0.6546, 0.2796, 0.6546, 0.325, 0.65, 0.325, 0.7, 0.3204, 0.6954, 0.3204, 0.6546, 0.325, 0.7, 0.275, 0.7, 0.2796, 0.6954, 0.3204, 0.6954, 0.275, 0.7, 0.275, 0.65, 0.2796, 0.6546, 0.2796, 0.6954, 0.425, 0.05, 0.475, 0.05, 0.4704, 0.05457, 0.4296, 0.05457, 0.475, 0.05, 0.475, 0.1, 0.4704, 0.09543, 0.4704, 0.05457, 0.475, 0.1, 0.425, 0.1, 0.4296, 0.09543, 0.4704, 0.09543, 0.425, 0.1, 0.425, 0.05, 0.4296, 0.05457, 0.4296, 0.09543, 0.475, 0.1, 0.525, 0.1, 0.5204, 0.1046, 0.4796, 0.1046, 0.525, 0.1, 0.525, 0.15, 0.5204, 0.1454, 0.5204, 0.1046, 0.525, 0.15, 0.475, 0.15, 0.4796, 0.1454, 0.5204, 0.1454, 0.475, 0.15, 0.475, 0.1, 0.4796, 0.1046, 0.4796, 0.1454, 0.525, 0.15, 0.575, 0.15, 0.5704, 0.1546, 0.5296, 0.1546, 0.575, 0.15, 0.575, 0.2, 0.5704, 0.1954, 0.5704, 0.1546, 0.575, 0.2, 0.525, 0.2, 0.5296, 0.1954, 0.5704, 0.1954, 0.525, 0.2, 0.525, 0.15, 0.5296, 0.1546, 0.5296, 0.1954, 0.425, 0.8, 0.475, 0.8, 0.4704, 0.8046, 0.4296, 0.8046, 0.475, 0.8, 0.475, 0.85, 0.4704, 0.8454, 0.4704, 0.8046, 0.475, 0.85, 0.425, 0.85, 0.4296, 0.8454, 0.4704, 0.8454, 0.425, 0.85, 0.425, 0.8, 0.4296, 0.8046, 0.4296, 0.8454, 0.425, 0.9, 0.475, 0.9, 0.4704, 0.9046, 0.4296, 0.9046, 0.475, 0.9, 0.475, 0.95, 0.4704, 0.9454, 0.4704, 0.9046, 0.475, 0.95, 0.425, 0.95, 0.4296, 0.9454, 0.4704, 0.9454, 0.425, 0.95, 0.425, 0.9, 0.4296, 0.9046, 0.4296, 0.9454, 0.525, 0.8, 0.575, 0.8, 0.5704, 0.8046, 0.5296, 0.8046, 0.575, 0.8, 0.575, 0.85, 0.5704, 0.8454, 0.5704, 0.8046, 0.575, 0.85, 0.525, 0.85, 0.5296, 0.8454, 0.5704, 0.8454, 0.525, 0.85, 0.525, 0.8, 0.5296, 0.8046, 0.5296, 0.8454, 0.525, 0.9, 0.575, 0.9, 0.5704, 0.9046, 0.5296, 0.9046, 0.575, 0.9, 0.575, 0.95, 0.5704, 0.9454, 0.5704, 0.9046, 0.575, 0.95, 0.525, 0.95, 0.5296, 0.9454, 0.5704, 0.9454, 0.525, 0.95, 0.525, 0.9, 0.5296, 0.9046, 0.5296, 0.9454, 0.675, 0.55, 0.725, 0.55, 0.7204, 0.5546, 0.6796, 0.5546, 0.725, 0.55, 0.725, 0.6, 0.7204, 0.5954, 0.7204, 0.5546, 0.725, 0.6, 0.675, 0.6, 0.6796, 0.5954, 0.7204, 0.5954, 0.675, 0.6, 0.675, 0.55, 0.6796, 0.5546, 0.6796, 0.5954, 0.675, 0.65, 0.725, 0.65, 0.7204, 0.6546, 0.6796, 0.6546, 0.725, 0.65, 0.725, 0.7, 0.7204, 0.6954, 0.7204, 0.6546, 0.725, 0.7, 0.675, 0.7, 0.6796, 0.6954, 0.7204, 0.6954, 0.675, 0.7, 0.675, 0.65, 0.6796, 0.6546, 0.6796, 0.6954, 0.725, 0.6, 0.775, 0.6, 0.7704, 0.6046, 0.7296, 0.6046, 0.775, 0.6, 0.775, 0.65, 0.7704, 0.6454, 0.7704, 0.6046, 0.775, 0.65, 0.725, 0.65, 0.7296, 0.6454, 0.7704, 0.6454, 0.725, 0.65, 0.725, 0.6, 0.7296, 0.6046, 0.7296, 0.6454, 0.775, 0.55, 0.825, 0.55, 0.8204, 0.5546, 0.7796, 0.5546, 0.825, 0.55, 0.825, 0.6, 0.8204, 0.5954, 0.8204, 0.5546, 0.825, 0.6, 0.775, 0.6, 0.7796, 0.5954, 0.8204, 0.5954, 0.775, 0.6, 0.775, 0.55, 0.7796, 0.5546, 0.7796, 0.5954, 0.775, 0.65, 0.825, 0.65, 0.8204, 0.6546, 0.7796, 0.6546, 0.825, 0.65, 0.825, 0.7, 0.8204, 0.6954, 0.8204, 0.6546, 0.825, 0.7, 0.775, 0.7, 0.7796, 0.6954, 0.8204, 0.6954, 0.775, 0.7, 0.775, 0.65, 0.7796, 0.6546, 0.7796, 0.6954, 0.4796, 0.3046, 0.5204, 0.3046, 0.5204, 0.3454, 0.4796, 0.3454, 0.5204, 0.3046, 0.5204, 0.3046, 0.4796, 0.3046, 0.4796, 0.3046, 0.5204, 0.3454, 0.5204, 0.3454, 0.5204, 0.3046, 0.5204, 0.3046, 0.4796, 0.3454, 0.4796, 0.3454, 0.5204, 0.3454, 0.5204, 0.3454, 0.4796, 0.3046, 0.4796, 0.3046, 0.4796, 0.3454, 0.4796, 0.3454, 0.4796, 0.4046, 0.5204, 0.4046, 0.5204, 0.4454, 0.4796, 0.4454, 0.5204, 0.4046, 0.5204, 0.4046, 0.4796, 0.4046, 0.4796, 0.4046, 0.5204, 0.4454, 0.5204, 0.4454, 0.5204, 0.4046, 0.5204, 0.4046, 0.4796, 0.4454, 0.4796, 0.4454, 0.5204, 0.4454, 0.5204, 0.4454, 0.4796, 0.4046, 0.4796, 0.4046, 0.4796, 0.4454, 0.4796, 0.4454, 0.4796, 0.6046, 0.5204, 0.6046, 0.5204, 0.6454, 0.4796, 0.6454, 0.5204, 0.6046, 0.5204, 0.6046, 0.4796, 0.6046, 0.4796, 0.6046, 0.5204, 0.6454, 0.5204, 0.6454, 0.5204, 0.6046, 0.5204, 0.6046, 0.4796, 0.6454, 0.4796, 0.6454, 0.5204, 0.6454, 0.5204, 0.6454, 0.4796, 0.6046, 0.4796, 0.6046, 0.4796, 0.6454, 0.4796, 0.6454, 0.1796, 0.5546, 0.2204, 0.5546, 0.2204, 0.5954, 0.1796, 0.5954, 0.2204, 0.5546, 0.2204, 0.5546, 0.1796, 0.5546, 0.1796, 0.5546, 0.2204, 0.5954, 0.2204, 0.5954, 0.2204, 0.5546, 0.2204, 0.5546, 0.1796, 0.5954, 0.1796, 0.5954, 0.2204, 0.5954, 0.2204, 0.5954, 0.1796, 0.5546, 0.1796, 0.5546, 0.1796, 0.5954, 0.1796, 0.5954, 0.1796, 0.6046, 0.2204, 0.6046, 0.2204, 0.6454, 0.1796, 0.6454, 0.2204, 0.6046, 0.2204, 0.6046, 0.1796, 0.6046, 0.1796, 0.6046, 0.2204, 0.6454, 0.2204, 0.6454, 0.2204, 0.6046, 0.2204, 0.6046, 0.1796, 0.6454, 0.1796, 0.6454, 0.2204, 0.6454, 0.2204, 0.6454, 0.1796, 0.6046, 0.1796, 0.6046, 0.1796, 0.6454, 0.1796, 0.6454, 0.1796, 0.6546, 0.2204, 0.6546, 0.2204, 0.6954, 0.1796, 0.6954, 0.2204, 0.6546, 0.2204, 0.6546, 0.1796, 0.6546, 0.1796, 0.6546, 0.2204, 0.6954, 0.2204, 0.6954, 0.2204, 0.6546, 0.2204, 0.6546, 0.1796, 0.6954, 0.1796, 0.6954, 0.2204, 0.6954, 0.2204, 0.6954, 0.1796, 0.6546, 0.1796, 0.6546, 0.1796, 0.6954, 0.1796, 0.6954, 0.2796, 0.5546, 0.3204, 0.5546, 0.3204, 0.5954, 0.2796, 0.5954, 0.3204, 0.5546, 0.3204, 0.5546, 0.2796, 0.5546, 0.2796, 0.5546, 0.3204, 0.5954, 0.3204, 0.5954, 0.3204, 0.5546, 0.3204, 0.5546, 0.2796, 0.5954, 0.2796, 0.5954, 0.3204, 0.5954, 0.3204, 0.5954, 0.2796, 0.5546, 0.2796, 0.5546, 0.2796, 0.5954, 0.2796, 0.5954, 0.2796, 0.6046, 0.3204, 0.6046, 0.3204, 0.6454, 0.2796, 0.6454, 0.3204, 0.6046, 0.3204, 0.6046, 0.2796, 0.6046, 0.2796, 0.6046, 0.3204, 0.6454, 0.3204, 0.6454, 0.3204, 0.6046, 0.3204, 0.6046, 0.2796, 0.6454, 0.2796, 0.6454, 0.3204, 0.6454, 0.3204, 0.6454, 0.2796, 0.6046, 0.2796, 0.6046, 0.2796, 0.6454, 0.2796, 0.6454, 0.2796, 0.6546, 0.3204, 0.6546, 0.3204, 0.6954, 0.2796, 0.6954, 0.3204, 0.6546, 0.3204, 0.6546, 0.2796, 0.6546, 0.2796, 0.6546, 0.3204, 0.6954, 0.3204, 0.6954, 0.3204, 0.6546, 0.3204, 0.6546, 0.2796, 0.6954, 0.2796, 0.6954, 0.3204, 0.6954, 0.3204, 0.6954, 0.2796, 0.6546, 0.2796, 0.6546, 0.2796, 0.6954, 0.2796, 0.6954, 0.4296, 0.05457, 0.4704, 0.05457, 0.4704, 0.09543, 0.4296, 0.09543, 0.4704, 0.05457, 0.4704, 0.05457, 0.4296, 0.05457, 0.4296, 0.05457, 0.4704, 0.09543, 0.4704, 0.09543, 0.4704, 0.05457, 0.4704, 0.05457, 0.4296, 0.09543, 0.4296, 0.09543, 0.4704, 0.09543, 0.4704, 0.09543, 0.4296, 0.05457, 0.4296, 0.05457, 0.4296, 0.09543, 0.4296, 0.09543, 0.4796, 0.1046, 0.5204, 0.1046, 0.5204, 0.1454, 0.4796, 0.1454, 0.5204, 0.1046, 0.5204, 0.1046, 0.4796, 0.1046, 0.4796, 0.1046, 0.5204, 0.1454, 0.5204, 0.1454, 0.5204, 0.1046, 0.5204, 0.1046, 0.4796, 0.1454, 0.4796, 0.1454, 0.5204, 0.1454, 0.5204, 0.1454, 0.4796, 0.1046, 0.4796, 0.1046, 0.4796, 0.1454, 0.4796, 0.1454, 0.5296, 0.1546, 0.5704, 0.1546, 0.5704, 0.1954, 0.5296, 0.1954, 0.5704, 0.1546, 0.5704, 0.1546, 0.5296, 0.1546, 0.5296, 0.1546, 0.5704, 0.1954, 0.5704, 0.1954, 0.5704, 0.1546, 0.5704, 0.1546, 0.5296, 0.1954, 0.5296, 0.1954, 0.5704, 0.1954, 0.5704, 0.1954, 0.5296, 0.1546, 0.5296, 0.1546, 0.5296, 0.1954, 0.5296, 0.1954, 0.4296, 0.8046, 0.4704, 0.8046, 0.4704, 0.8454, 0.4296, 0.8454, 0.4704, 0.8046, 0.4704, 0.8046, 0.4296, 0.8046, 0.4296, 0.8046, 0.4704, 0.8454, 0.4704, 0.8454, 0.4704, 0.8046, 0.4704, 0.8046, 0.4296, 0.8454, 0.4296, 0.8454, 0.4704, 0.8454, 0.4704, 0.8454, 0.4296, 0.8046, 0.4296, 0.8046, 0.4296, 0.8454, 0.4296, 0.8454, 0.4296, 0.9046, 0.4704, 0.9046, 0.4704, 0.9454, 0.4296, 0.9454, 0.4704, 0.9046, 0.4704, 0.9046, 0.4296, 0.9046, 0.4296, 0.9046, 0.4704, 0.9454, 0.4704, 0.9454, 0.4704, 0.9046, 0.4704, 0.9046, 0.4296, 0.9454, 0.4296, 0.9454, 0.4704, 0.9454, 0.4704, 0.9454, 0.4296, 0.9046, 0.4296, 0.9046, 0.4296, 0.9454, 0.4296, 0.9454, 0.5296, 0.8046, 0.5704, 0.8046, 0.5704, 0.8454, 0.5296, 0.8454, 0.5704, 0.8046, 0.5704, 0.8046, 0.5296, 0.8046, 0.5296, 0.8046, 0.5704, 0.8454, 0.5704, 0.8454, 0.5704, 0.8046, 0.5704, 0.8046, 0.5296, 0.8454, 0.5296, 0.8454, 0.5704, 0.8454, 0.5704, 0.8454, 0.5296, 0.8046, 0.5296, 0.8046, 0.5296, 0.8454, 0.5296, 0.8454, 0.5296, 0.9046, 0.5704, 0.9046, 0.5704, 0.9454, 0.5296, 0.9454, 0.5704, 0.9046, 0.5704, 0.9046, 0.5296, 0.9046, 0.5296, 0.9046, 0.5704, 0.9454, 0.5704, 0.9454, 0.5704, 0.9046, 0.5704, 0.9046, 0.5296, 0.9454, 0.5296, 0.9454, 0.5704, 0.9454, 0.5704, 0.9454, 0.5296, 0.9046, 0.5296, 0.9046, 0.5296, 0.9454, 0.5296, 0.9454, 0.6796, 0.5546, 0.7204, 0.5546, 0.7204, 0.5954, 0.6796, 0.5954, 0.7204, 0.5546, 0.7204, 0.5546, 0.6796, 0.5546, 0.6796, 0.5546, 0.7204, 0.5954, 0.7204, 0.5954, 0.7204, 0.5546, 0.7204, 0.5546, 0.6796, 0.5954, 0.6796, 0.5954, 0.7204, 0.5954, 0.7204, 0.5954, 0.6796, 0.5546, 0.6796, 0.5546, 0.6796, 0.5954, 0.6796, 0.5954, 0.6796, 0.6546, 0.7204, 0.6546, 0.7204, 0.6954, 0.6796, 0.6954, 0.7204, 0.6546, 0.7204, 0.6546, 0.6796, 0.6546, 0.6796, 0.6546, 0.7204, 0.6954, 0.7204, 0.6954, 0.7204, 0.6546, 0.7204, 0.6546, 0.6796, 0.6954, 0.6796, 0.6954, 0.7204, 0.6954, 0.7204, 0.6954, 0.6796, 0.6546, 0.6796, 0.6546, 0.6796, 0.6954, 0.6796, 0.6954, 0.7296, 0.6046, 0.7704, 0.6046, 0.7704, 0.6454, 0.7296, 0.6454, 0.7704, 0.6046, 0.7704, 0.6046, 0.7296, 0.6046, 0.7296, 0.6046, 0.7704, 0.6454, 0.7704, 0.6454, 0.7704, 0.6046, 0.7704, 0.6046, 0.7296, 0.6454, 0.7296, 0.6454, 0.7704, 0.6454, 0.7704, 0.6454, 0.7296, 0.6046, 0.7296, 0.6046, 0.7296, 0.6454, 0.7296, 0.6454, 0.7796, 0.5546, 0.8204, 0.5546, 0.8204, 0.5954, 0.7796, 0.5954, 0.8204, 0.5546, 0.8204, 0.5546, 0.7796, 0.5546, 0.7796, 0.5546, 0.8204, 0.5954, 0.8204, 0.5954, 0.8204, 0.5546, 0.8204, 0.5546, 0.7796, 0.5954, 0.7796, 0.5954, 0.8204, 0.5954, 0.8204, 0.5954, 0.7796, 0.5546, 0.7796, 0.5546, 0.7796, 0.5954, 0.7796, 0.5954, 0.7796, 0.6546, 0.8204, 0.6546, 0.8204, 0.6954, 0.7796, 0.6954, 0.8204, 0.6546, 0.8204, 0.6546, 0.7796, 0.6546, 0.7796, 0.6546, 0.8204, 0.6954, 0.8204, 0.6954, 0.8204, 0.6546, 0.8204, 0.6546, 0.7796, 0.6954, 0.7796, 0.6954, 0.8204, 0.6954, 0.8204, 0.6954, 0.7796, 0.6546, 0.7796, 0.6546, 0.7796, 0.6954, 0.7796, 0.6954])
me_cube.materials.append(mat_material)
me_cube.materials.append(mat_material_001)
me_cube.use_remesh_preserve_volume = False
me_cube.use_remesh_preserve_attributes = False
me_cube.use_mirror_vertex_groups = False
me_cube.update()

# ---- objects
ob_cube = bpy.data.objects.new('Cube', me_cube)
ob_camera = bpy.data.objects.new('Camera', cam_camera)
ob_point = bpy.data.objects.new('Point', light_point)
ob_point_001 = bpy.data.objects.new('Point.001', light_point_001)
ob_point_002 = bpy.data.objects.new('Point.002', light_point_002)

# ---- transforms, parenting, visibility, modifiers, constraints
ob_cube.location = (-13.63, -12.32, 0.998)
ob_cube.rotation_euler = (13.39, -0.03048, -1.15)
ob_cube.lock_rotations_4d = False
ob_cube.empty_display_type = 'ARROWS'
ob_cube.lineart.crease_threshold = 0.0
_m = ob_cube.modifiers.new('Subdivision', 'SUBSURF')
_m.uv_smooth = 'PRESERVE_CORNERS'
_m.levels = 3
ob_camera.location = (-18.9, 0.4881, 24.9)
ob_camera.rotation_euler = (0.5645, 6.216e-06, 3.545)
ob_camera.lock_rotations_4d = False
ob_camera.empty_display_type = 'ARROWS'
ob_camera.color = (0.0, 0.0, 0.0, 0.0)
ob_camera.display_type = 'WIRE'
ob_camera.lineart.crease_threshold = 0.0
ob_point.location = (0.4043, -4.932, 3.53)
ob_point.lineart.crease_threshold = 0.0
ob_point_001.location = (2.934, -17.81, 5.169)
ob_point_001.lineart.crease_threshold = 0.0
ob_point_002.location = (-16.05, -9.614, 5.074)
ob_point_002.lineart.crease_threshold = 0.0

# ---- collection membership
col_collection.objects.link(ob_cube)
col_collection.objects.link(ob_camera)
col_collection.objects.link(ob_point)
col_collection.objects.link(ob_point_001)
col_collection.objects.link(ob_point_002)

# ---- scene / render settings (as saved in the file)
scene.camera = ob_camera
scene.frame_start = 1; scene.frame_end = 48; scene.frame_set(44)
scene.render.engine = 'BLENDER_EEVEE_NEXT'
scene.render.image_settings.file_format = 'FFMPEG'
scene.render.image_settings.color_mode = 'RGB'
scene.cycles.use_denoising = False
scene.cycles.samples = 128
scene.cycles.sampling_pattern = 'TABULATED_SOBOL'
scene.cycles.use_adaptive_sampling = False
scene.cycles.use_light_tree = False
scene.view_settings.view_transform = 'Filmic'
bpy.context.view_layer.update()
